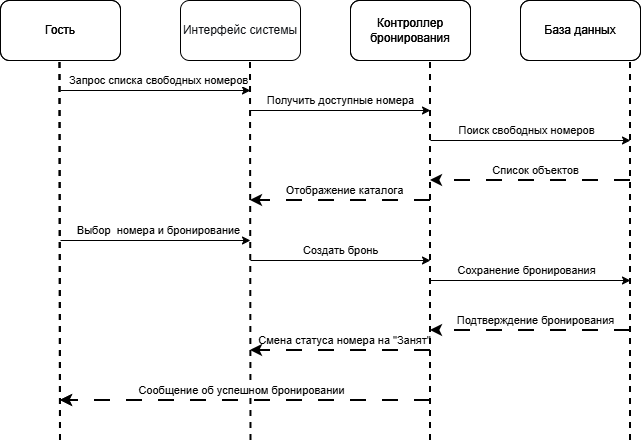

The diagram above was exported from draw.io. Its source (the exported page's mxGraphModel, read from the mxfile embedded in the PNG):
<mxGraphModel dx="936" dy="542" grid="1" gridSize="10" guides="1" tooltips="1" connect="1" arrows="1" fold="1" page="1" pageScale="1" pageWidth="827" pageHeight="1169" background="light-dark(#FFFFFF,#FFFFFF)" math="0" shadow="0">
  <root>
    <mxCell id="0" />
    <mxCell id="1" parent="0" />
    <mxCell id="ip_crE46zL6UJ735y6vF-1" parent="1" style="rounded=1;whiteSpace=wrap;html=1;fillColor=none;strokeColor=light-dark(#000000,#000000);" value="&lt;font style=&quot;color: light-dark(rgb(0, 0, 0), rgb(0, 0, 0));&quot;&gt;Гость&lt;/font&gt;" vertex="1">
      <mxGeometry height="60" width="120" x="90" y="40" as="geometry" />
    </mxCell>
    <mxCell id="ip_crE46zL6UJ735y6vF-3" parent="1" style="rounded=1;whiteSpace=wrap;html=1;fillColor=none;strokeColor=light-dark(#000000,#000000);" value="&lt;font style=&quot;color: light-dark(rgb(0, 0, 0), rgb(0, 0, 0));&quot;&gt;Контроллер бронирования&lt;/font&gt;" vertex="1">
      <mxGeometry height="60" width="120" x="440" y="40" as="geometry" />
    </mxCell>
    <mxCell id="ip_crE46zL6UJ735y6vF-4" parent="1" style="rounded=1;whiteSpace=wrap;html=1;fillColor=none;strokeColor=light-dark(#000000,#000000);" value="&lt;font style=&quot;color: light-dark(rgb(0, 0, 0), rgb(0, 0, 0));&quot;&gt;База данных&lt;/font&gt;" vertex="1">
      <mxGeometry height="60" width="120" x="610" y="40" as="geometry" />
    </mxCell>
    <mxCell id="ip_crE46zL6UJ735y6vF-5" edge="1" parent="1" style="endArrow=none;html=1;rounded=0;strokeColor=light-dark(#000000,#000000);entryX=0.25;entryY=1;entryDx=0;entryDy=0;dashed=1;strokeWidth=2;" value="">
      <mxGeometry height="50" relative="1" width="50" as="geometry">
        <mxPoint x="150" y="480" as="sourcePoint" />
        <mxPoint x="149.5" y="100" as="targetPoint" />
      </mxGeometry>
    </mxCell>
    <mxCell id="ip_crE46zL6UJ735y6vF-7" edge="1" parent="1" style="endArrow=none;html=1;rounded=0;strokeColor=light-dark(#000000,#000000);entryX=0.25;entryY=1;entryDx=0;entryDy=0;dashed=1;strokeWidth=2;" value="">
      <mxGeometry height="50" relative="1" width="50" as="geometry">
        <mxPoint x="520" y="480" as="sourcePoint" />
        <mxPoint x="520" y="100" as="targetPoint" />
      </mxGeometry>
    </mxCell>
    <mxCell id="ip_crE46zL6UJ735y6vF-8" edge="1" parent="1" style="endArrow=none;html=1;rounded=0;strokeColor=light-dark(#000000,#000000);entryX=0.25;entryY=1;entryDx=0;entryDy=0;dashed=1;strokeWidth=2;" value="">
      <mxGeometry height="50" relative="1" width="50" as="geometry">
        <mxPoint x="720" y="480" as="sourcePoint" />
        <mxPoint x="720" y="100" as="targetPoint" />
      </mxGeometry>
    </mxCell>
    <mxCell id="ip_crE46zL6UJ735y6vF-9" edge="1" parent="1" style="endArrow=classic;html=1;rounded=0;strokeColor=light-dark(#000000,#000000);" value="">
      <mxGeometry height="50" relative="1" width="50" as="geometry">
        <mxPoint x="150" y="130" as="sourcePoint" />
        <mxPoint x="340" y="130" as="targetPoint" />
      </mxGeometry>
    </mxCell>
    <mxCell id="jkV0Zb5Zy2hbfOwi30js-2" connectable="0" parent="ip_crE46zL6UJ735y6vF-9" style="edgeLabel;html=1;align=center;verticalAlign=middle;resizable=0;points=[];" value="Запрос списка свободных номеров" vertex="1">
      <mxGeometry relative="1" x="0.02" y="-1" as="geometry">
        <mxPoint y="-11" as="offset" />
      </mxGeometry>
    </mxCell>
    <mxCell id="ip_crE46zL6UJ735y6vF-19" edge="1" parent="1" style="endArrow=classic;html=1;rounded=0;strokeColor=light-dark(#000000,#000000);" value="">
      <mxGeometry height="50" relative="1" width="50" as="geometry">
        <mxPoint x="520" y="320" as="sourcePoint" />
        <mxPoint x="720" y="320" as="targetPoint" />
      </mxGeometry>
    </mxCell>
    <mxCell id="ip_crE46zL6UJ735y6vF-20" connectable="0" parent="ip_crE46zL6UJ735y6vF-19" style="edgeLabel;html=1;align=center;verticalAlign=middle;resizable=0;points=[];labelBackgroundColor=none;fontColor=light-dark(#000000,#000000);" value="Сохранение бронирования" vertex="1">
      <mxGeometry relative="1" x="-0.0424" y="2" as="geometry">
        <mxPoint y="-8" as="offset" />
      </mxGeometry>
    </mxCell>
    <mxCell id="ip_crE46zL6UJ735y6vF-21" edge="1" parent="1" style="endArrow=classic;html=1;rounded=0;strokeColor=light-dark(#000000,#000000);dashed=1;dashPattern=8 8;strokeWidth=2;" value="">
      <mxGeometry height="50" relative="1" width="50" as="geometry">
        <mxPoint x="720" y="370" as="sourcePoint" />
        <mxPoint x="520" y="370" as="targetPoint" />
      </mxGeometry>
    </mxCell>
    <mxCell id="ip_crE46zL6UJ735y6vF-22" connectable="0" parent="ip_crE46zL6UJ735y6vF-21" style="edgeLabel;html=1;align=center;verticalAlign=middle;resizable=0;points=[];labelBackgroundColor=none;fontColor=light-dark(#000000,#000000);" value="Подтверждение бронирования" vertex="1">
      <mxGeometry relative="1" x="-0.0424" y="2" as="geometry">
        <mxPoint y="-12" as="offset" />
      </mxGeometry>
    </mxCell>
    <mxCell id="ip_crE46zL6UJ735y6vF-24" edge="1" parent="1" style="endArrow=classic;html=1;rounded=0;strokeColor=light-dark(#000000,#000000);dashed=1;strokeWidth=2;dashPattern=8 8;" value="">
      <mxGeometry height="50" relative="1" width="50" as="geometry">
        <mxPoint x="520" y="440" as="sourcePoint" />
        <mxPoint x="150" y="440" as="targetPoint" />
      </mxGeometry>
    </mxCell>
    <mxCell id="UvKf6fZLabQ74Ucnf6by-1" parent="1" style="rounded=1;whiteSpace=wrap;html=1;fillColor=none;strokeColor=light-dark(#000000,#000000);" value="&lt;font style=&quot;color: light-dark(rgb(0, 0, 0), rgb(0, 0, 0));&quot;&gt;Гость&lt;/font&gt;" vertex="1">
      <mxGeometry height="60" width="120" x="90" y="40" as="geometry" />
    </mxCell>
    <mxCell id="UvKf6fZLabQ74Ucnf6by-2" parent="1" style="rounded=1;whiteSpace=wrap;html=1;fillColor=none;strokeColor=light-dark(#000000,#000000);" value="&lt;span style=&quot;color: rgb(15, 17, 21); text-align: start;&quot;&gt;&lt;font face=&quot;Helvetica&quot; style=&quot;font-size: 12px;&quot;&gt;Интерфейс системы&lt;/font&gt;&lt;/span&gt;" vertex="1">
      <mxGeometry height="60" width="120" x="270" y="40" as="geometry" />
    </mxCell>
    <mxCell id="UvKf6fZLabQ74Ucnf6by-3" parent="1" style="rounded=1;whiteSpace=wrap;html=1;fillColor=none;strokeColor=light-dark(#000000,#000000);" value="&lt;font style=&quot;color: light-dark(rgb(0, 0, 0), rgb(0, 0, 0));&quot;&gt;Контроллер бронирования&lt;/font&gt;" vertex="1">
      <mxGeometry height="60" width="120" x="440" y="40" as="geometry" />
    </mxCell>
    <mxCell id="UvKf6fZLabQ74Ucnf6by-4" parent="1" style="rounded=1;whiteSpace=wrap;html=1;fillColor=none;strokeColor=light-dark(#000000,#000000);" value="&lt;font style=&quot;color: light-dark(rgb(0, 0, 0), rgb(0, 0, 0));&quot;&gt;База данных&lt;/font&gt;" vertex="1">
      <mxGeometry height="60" width="120" x="610" y="40" as="geometry" />
    </mxCell>
    <mxCell id="UvKf6fZLabQ74Ucnf6by-5" edge="1" parent="1" style="endArrow=none;html=1;rounded=0;strokeColor=light-dark(#000000,#000000);entryX=0.25;entryY=1;entryDx=0;entryDy=0;dashed=1;strokeWidth=2;" value="">
      <mxGeometry height="50" relative="1" width="50" as="geometry">
        <mxPoint x="150" y="480" as="sourcePoint" />
        <mxPoint x="149.5" y="100" as="targetPoint" />
      </mxGeometry>
    </mxCell>
    <mxCell id="UvKf6fZLabQ74Ucnf6by-6" edge="1" parent="1" style="endArrow=none;html=1;rounded=0;strokeColor=light-dark(#000000,#000000);entryX=0.25;entryY=1;entryDx=0;entryDy=0;dashed=1;strokeWidth=2;" value="">
      <mxGeometry height="50" relative="1" width="50" as="geometry">
        <mxPoint x="340.5" y="480" as="sourcePoint" />
        <mxPoint x="340" y="100" as="targetPoint" />
      </mxGeometry>
    </mxCell>
    <mxCell id="UvKf6fZLabQ74Ucnf6by-7" edge="1" parent="1" style="endArrow=none;html=1;rounded=0;strokeColor=light-dark(#000000,#000000);entryX=0.25;entryY=1;entryDx=0;entryDy=0;dashed=1;strokeWidth=2;" value="">
      <mxGeometry height="50" relative="1" width="50" as="geometry">
        <mxPoint x="520" y="480" as="sourcePoint" />
        <mxPoint x="520" y="100" as="targetPoint" />
      </mxGeometry>
    </mxCell>
    <mxCell id="UvKf6fZLabQ74Ucnf6by-8" edge="1" parent="1" style="endArrow=none;html=1;rounded=0;strokeColor=light-dark(#000000,#000000);entryX=0.25;entryY=1;entryDx=0;entryDy=0;dashed=1;strokeWidth=2;" value="">
      <mxGeometry height="50" relative="1" width="50" as="geometry">
        <mxPoint x="720" y="480" as="sourcePoint" />
        <mxPoint x="720" y="100" as="targetPoint" />
      </mxGeometry>
    </mxCell>
    <mxCell id="UvKf6fZLabQ74Ucnf6by-15" edge="1" parent="1" style="endArrow=classic;html=1;rounded=0;strokeColor=light-dark(#000000,#000000);" value="">
      <mxGeometry height="50" relative="1" width="50" as="geometry">
        <mxPoint x="340" y="150" as="sourcePoint" />
        <mxPoint x="520" y="150" as="targetPoint" />
      </mxGeometry>
    </mxCell>
    <mxCell id="jkV0Zb5Zy2hbfOwi30js-4" connectable="0" parent="UvKf6fZLabQ74Ucnf6by-15" style="edgeLabel;html=1;align=center;verticalAlign=middle;resizable=0;points=[];" value="Получить доступные номера" vertex="1">
      <mxGeometry relative="1" x="0.0042" y="7" as="geometry">
        <mxPoint y="-3" as="offset" />
      </mxGeometry>
    </mxCell>
    <mxCell id="UvKf6fZLabQ74Ucnf6by-19" edge="1" parent="1" style="endArrow=classic;html=1;rounded=0;strokeColor=light-dark(#000000,#000000);" value="">
      <mxGeometry height="50" relative="1" width="50" as="geometry">
        <mxPoint x="520" y="180" as="sourcePoint" />
        <mxPoint x="720" y="180" as="targetPoint" />
      </mxGeometry>
    </mxCell>
    <mxCell id="UvKf6fZLabQ74Ucnf6by-20" connectable="0" parent="UvKf6fZLabQ74Ucnf6by-19" style="edgeLabel;html=1;align=center;verticalAlign=middle;resizable=0;points=[];labelBackgroundColor=none;fontColor=light-dark(#000000,#000000);" value="Поиск свободных номеров" vertex="1">
      <mxGeometry relative="1" x="-0.0424" y="2" as="geometry">
        <mxPoint y="-8" as="offset" />
      </mxGeometry>
    </mxCell>
    <mxCell id="UvKf6fZLabQ74Ucnf6by-21" edge="1" parent="1" style="endArrow=classic;html=1;rounded=0;strokeColor=light-dark(#000000,#000000);dashed=1;dashPattern=8 8;strokeWidth=2;" value="">
      <mxGeometry height="50" relative="1" width="50" as="geometry">
        <mxPoint x="720" y="220" as="sourcePoint" />
        <mxPoint x="520" y="220" as="targetPoint" />
      </mxGeometry>
    </mxCell>
    <mxCell id="UvKf6fZLabQ74Ucnf6by-22" connectable="0" parent="UvKf6fZLabQ74Ucnf6by-21" style="edgeLabel;html=1;align=center;verticalAlign=middle;resizable=0;points=[];labelBackgroundColor=none;fontColor=light-dark(#000000,#000000);" value="Список объектов" vertex="1">
      <mxGeometry relative="1" x="-0.0424" y="2" as="geometry">
        <mxPoint y="-12" as="offset" />
      </mxGeometry>
    </mxCell>
    <mxCell id="UvKf6fZLabQ74Ucnf6by-23" edge="1" parent="1" style="endArrow=classic;html=1;rounded=0;strokeColor=light-dark(#000000,#000000);dashed=1;strokeWidth=2;dashPattern=8 8;" value="">
      <mxGeometry height="50" relative="1" width="50" as="geometry">
        <mxPoint x="520" y="440" as="sourcePoint" />
        <mxPoint x="150" y="440" as="targetPoint" />
      </mxGeometry>
    </mxCell>
    <mxCell id="jkV0Zb5Zy2hbfOwi30js-14" connectable="0" parent="UvKf6fZLabQ74Ucnf6by-23" style="edgeLabel;html=1;align=center;verticalAlign=middle;resizable=0;points=[];" value="Сообщение об успешном бронировании" vertex="1">
      <mxGeometry relative="1" x="0.0975" y="-3" as="geometry">
        <mxPoint x="13" y="-7" as="offset" />
      </mxGeometry>
    </mxCell>
    <mxCell id="jkV0Zb5Zy2hbfOwi30js-5" edge="1" parent="1" style="endArrow=classic;html=1;rounded=0;strokeColor=light-dark(#000000,#000000);dashed=1;dashPattern=8 8;strokeWidth=2;" value="">
      <mxGeometry height="50" relative="1" width="50" as="geometry">
        <Array as="points">
          <mxPoint x="440" y="240" />
        </Array>
        <mxPoint x="520" y="240" as="sourcePoint" />
        <mxPoint x="340" y="240" as="targetPoint" />
      </mxGeometry>
    </mxCell>
    <mxCell id="jkV0Zb5Zy2hbfOwi30js-6" connectable="0" parent="jkV0Zb5Zy2hbfOwi30js-5" style="edgeLabel;html=1;align=center;verticalAlign=middle;resizable=0;points=[];labelBackgroundColor=none;fontColor=light-dark(#000000,#000000);" value="Отображение каталога" vertex="1">
      <mxGeometry relative="1" x="-0.0424" y="2" as="geometry">
        <mxPoint y="-12" as="offset" />
      </mxGeometry>
    </mxCell>
    <mxCell id="jkV0Zb5Zy2hbfOwi30js-7" edge="1" parent="1" style="endArrow=classic;html=1;rounded=0;strokeColor=light-dark(#000000,#000000);" value="">
      <mxGeometry height="50" relative="1" width="50" as="geometry">
        <mxPoint x="150" y="280" as="sourcePoint" />
        <mxPoint x="340" y="280" as="targetPoint" />
      </mxGeometry>
    </mxCell>
    <mxCell id="jkV0Zb5Zy2hbfOwi30js-8" connectable="0" parent="jkV0Zb5Zy2hbfOwi30js-7" style="edgeLabel;html=1;align=center;verticalAlign=middle;resizable=0;points=[];" value="Выбор&amp;nbsp; номера и бронирование" vertex="1">
      <mxGeometry relative="1" x="0.02" y="-1" as="geometry">
        <mxPoint y="-11" as="offset" />
      </mxGeometry>
    </mxCell>
    <mxCell id="jkV0Zb5Zy2hbfOwi30js-10" edge="1" parent="1" style="endArrow=classic;html=1;rounded=0;strokeColor=light-dark(#000000,#000000);" value="">
      <mxGeometry height="50" relative="1" width="50" as="geometry">
        <mxPoint x="340" y="300" as="sourcePoint" />
        <mxPoint x="520" y="300" as="targetPoint" />
      </mxGeometry>
    </mxCell>
    <mxCell id="jkV0Zb5Zy2hbfOwi30js-11" connectable="0" parent="jkV0Zb5Zy2hbfOwi30js-10" style="edgeLabel;html=1;align=center;verticalAlign=middle;resizable=0;points=[];" value="Создать бронь" vertex="1">
      <mxGeometry relative="1" x="0.0042" y="7" as="geometry">
        <mxPoint y="-3" as="offset" />
      </mxGeometry>
    </mxCell>
    <mxCell id="jkV0Zb5Zy2hbfOwi30js-12" edge="1" parent="1" style="endArrow=classic;html=1;rounded=0;strokeColor=light-dark(#000000,#000000);dashed=1;dashPattern=8 8;strokeWidth=2;" value="">
      <mxGeometry height="50" relative="1" width="50" as="geometry">
        <Array as="points">
          <mxPoint x="440" y="390" />
        </Array>
        <mxPoint x="520" y="390" as="sourcePoint" />
        <mxPoint x="340" y="390" as="targetPoint" />
      </mxGeometry>
    </mxCell>
    <mxCell id="jkV0Zb5Zy2hbfOwi30js-13" connectable="0" parent="jkV0Zb5Zy2hbfOwi30js-12" style="edgeLabel;html=1;align=center;verticalAlign=middle;resizable=0;points=[];labelBackgroundColor=none;fontColor=light-dark(#000000,#000000);" value="Смена статуса номера на &quot;Занят&quot;" vertex="1">
      <mxGeometry relative="1" x="-0.0424" y="2" as="geometry">
        <mxPoint y="-12" as="offset" />
      </mxGeometry>
    </mxCell>
  </root>
</mxGraphModel>